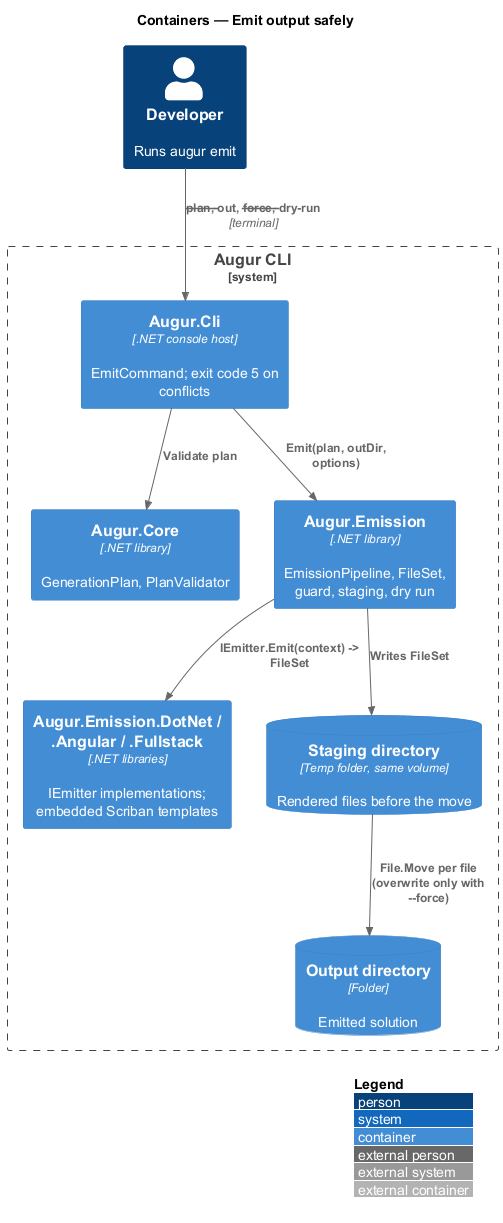

The diagram above was rendered by PlantUML. Its source (embedded in the PNG):
@startuml
!include <C4/C4_Container>
LAYOUT_WITH_LEGEND()
title Containers — Emit output safely

Person(dev, "Developer", "Runs augur emit")
System_Boundary(augur, "Augur CLI") {
  Container(cli, "Augur.Cli", ".NET console host", "EmitCommand; exit code 5 on conflicts")
  Container(core, "Augur.Core", ".NET library", "GenerationPlan, PlanValidator")
  Container(emission, "Augur.Emission", ".NET library", "EmissionPipeline, FileSet, guard, staging, dry run")
  Container(emitters, "Augur.Emission.DotNet / .Angular / .Fullstack", ".NET libraries", "IEmitter implementations; embedded Scriban templates")
  ContainerDb(staging, "Staging directory", "Temp folder, same volume", "Rendered files before the move")
  ContainerDb(out, "Output directory", "Folder", "Emitted solution")
}

Rel(dev, cli, "--plan, --out, --force, --dry-run", "terminal")
Rel(cli, core, "Validate plan")
Rel(cli, emission, "Emit(plan, outDir, options)")
Rel(emission, emitters, "IEmitter.Emit(context) -> FileSet")
Rel(emission, staging, "Writes FileSet")
Rel(staging, out, "File.Move per file (overwrite only with --force)")
@enduml